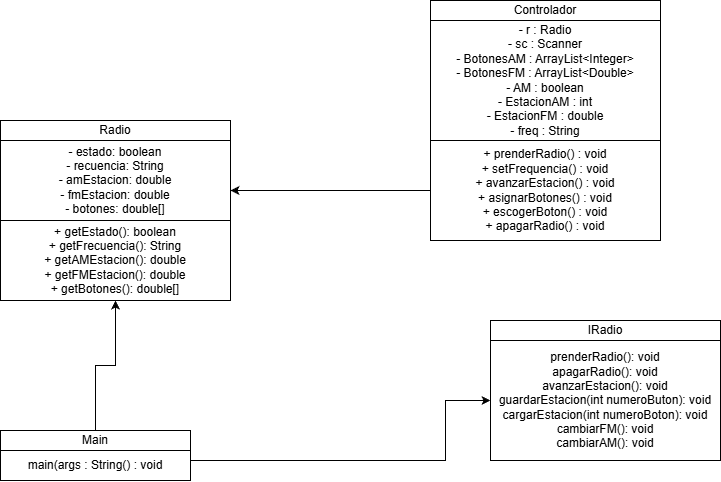

The diagram above was exported from draw.io. Its source (the exported page's mxGraphModel, read from the mxfile embedded in the PNG):
<mxGraphModel dx="1267" dy="640" grid="1" gridSize="10" guides="1" tooltips="1" connect="1" arrows="1" fold="1" page="1" pageScale="1" pageWidth="850" pageHeight="1100" math="0" shadow="0">
  <root>
    <mxCell id="0" />
    <mxCell id="1" parent="0" />
    <mxCell id="B9hMuU0O4W9F-dbplabT-4" edge="1" parent="1" source="5BBgd-kBovwvG6OStW2k-1" style="edgeStyle=orthogonalEdgeStyle;rounded=0;orthogonalLoop=1;jettySize=auto;html=1;entryX=0.5;entryY=1;entryDx=0;entryDy=0;" target="B9hMuU0O4W9F-dbplabT-3">
      <mxGeometry relative="1" as="geometry" />
    </mxCell>
    <mxCell id="B9hMuU0O4W9F-dbplabT-5" edge="1" parent="1" source="5BBgd-kBovwvG6OStW2k-1" style="edgeStyle=orthogonalEdgeStyle;rounded=0;orthogonalLoop=1;jettySize=auto;html=1;entryX=0;entryY=0.5;entryDx=0;entryDy=0;" target="5BBgd-kBovwvG6OStW2k-4">
      <mxGeometry relative="1" as="geometry">
        <Array as="points">
          <mxPoint x="135" y="590" />
          <mxPoint x="485" y="590" />
          <mxPoint x="485" y="530" />
        </Array>
      </mxGeometry>
    </mxCell>
    <mxCell id="5BBgd-kBovwvG6OStW2k-1" parent="1" style="rounded=0;whiteSpace=wrap;html=1;" value="Main" vertex="1">
      <mxGeometry height="20" width="190" x="40" y="560" as="geometry" />
    </mxCell>
    <mxCell id="5BBgd-kBovwvG6OStW2k-2" parent="1" style="rounded=0;whiteSpace=wrap;html=1;" value="main(args : String() : void" vertex="1">
      <mxGeometry height="30" width="190" x="40" y="580" as="geometry" />
    </mxCell>
    <mxCell id="5BBgd-kBovwvG6OStW2k-3" parent="1" style="rounded=0;whiteSpace=wrap;html=1;" value="IRadio" vertex="1">
      <mxGeometry height="20" width="230" x="530" y="450" as="geometry" />
    </mxCell>
    <mxCell id="5BBgd-kBovwvG6OStW2k-4" parent="1" style="rounded=0;whiteSpace=wrap;html=1;" value="prenderRadio(): void&lt;div&gt;apagarRadio(): void&lt;/div&gt;&lt;div&gt;avanzarEstacion(): void&lt;/div&gt;&lt;div&gt;guardarEstacion(int numeroButon): void&lt;/div&gt;&lt;div&gt;cargarEstacion(int numeroBoton): void&lt;/div&gt;&lt;div&gt;cambiarFM(): void&lt;/div&gt;&lt;div&gt;cambiarAM(): void&lt;/div&gt;" vertex="1">
      <mxGeometry height="120" width="230" x="530" y="470" as="geometry" />
    </mxCell>
    <mxCell id="B9hMuU0O4W9F-dbplabT-1" parent="1" style="rounded=0;whiteSpace=wrap;html=1;" value="Radio" vertex="1">
      <mxGeometry height="20" width="230" x="40" y="250" as="geometry" />
    </mxCell>
    <mxCell id="B9hMuU0O4W9F-dbplabT-2" parent="1" style="rounded=0;whiteSpace=wrap;html=1;" value="- estado: boolean&lt;div&gt;- recuencia: String&lt;/div&gt;&lt;div&gt;- amEstacion: double&lt;/div&gt;&lt;div&gt;- fmEstacion: double&lt;/div&gt;&lt;div&gt;- botones: double[]&lt;/div&gt;" vertex="1">
      <mxGeometry height="80" width="230" x="40" y="270" as="geometry" />
    </mxCell>
    <mxCell id="B9hMuU0O4W9F-dbplabT-3" parent="1" style="rounded=0;whiteSpace=wrap;html=1;" value="+ getEstado(): boolean&lt;div&gt;+&amp;nbsp;getFrecuencia(): String&lt;/div&gt;&lt;div&gt;+ getAMEstacion(): double&lt;/div&gt;&lt;div&gt;+ getFMEstacion(): double&lt;/div&gt;&lt;div&gt;+ getBotones(): double[]&lt;/div&gt;" vertex="1">
      <mxGeometry height="80" width="230" x="40" y="350" as="geometry" />
    </mxCell>
    <mxCell id="a2Xl0uvzcRZS6E8PbQ0K-5" connectable="0" parent="1" style="group" value="" vertex="1">
      <mxGeometry height="240" width="230" x="470" y="130" as="geometry" />
    </mxCell>
    <mxCell id="a2Xl0uvzcRZS6E8PbQ0K-1" parent="a2Xl0uvzcRZS6E8PbQ0K-5" style="rounded=0;whiteSpace=wrap;html=1;" value="Controlador" vertex="1">
      <mxGeometry height="20" width="230" as="geometry" />
    </mxCell>
    <mxCell id="a2Xl0uvzcRZS6E8PbQ0K-2" parent="a2Xl0uvzcRZS6E8PbQ0K-5" style="rounded=0;whiteSpace=wrap;html=1;" value="&lt;div&gt;- r : Radio&lt;/div&gt;&lt;div&gt;- sc : Scanner&lt;/div&gt;&lt;div&gt;- BotonesAM : ArrayList&amp;lt;Integer&amp;gt;&lt;/div&gt;&lt;div&gt;- BotonesFM : ArrayList&amp;lt;Double&amp;gt;&lt;/div&gt;&lt;div&gt;- AM : boolean&lt;/div&gt;&lt;div&gt;- EstacionAM : int&lt;/div&gt;&lt;div&gt;- EstacionFM : double&lt;/div&gt;&lt;div&gt;- freq : String&lt;/div&gt;" vertex="1">
      <mxGeometry height="120" width="230" y="20" as="geometry" />
    </mxCell>
    <mxCell id="a2Xl0uvzcRZS6E8PbQ0K-6" edge="1" parent="a2Xl0uvzcRZS6E8PbQ0K-5" source="a2Xl0uvzcRZS6E8PbQ0K-3" style="edgeStyle=orthogonalEdgeStyle;rounded=0;orthogonalLoop=1;jettySize=auto;html=1;">
      <mxGeometry relative="1" as="geometry">
        <mxPoint x="-200" y="190" as="targetPoint" />
      </mxGeometry>
    </mxCell>
    <mxCell id="a2Xl0uvzcRZS6E8PbQ0K-3" parent="a2Xl0uvzcRZS6E8PbQ0K-5" style="rounded=0;whiteSpace=wrap;html=1;" value="&lt;div&gt;+ prenderRadio() : void&lt;/div&gt;&lt;div&gt;+ setFrequencia() : void&lt;/div&gt;&lt;div&gt;+ avanzarEstacion() : void&lt;/div&gt;&lt;div&gt;+ asignarBotones() : void&lt;/div&gt;&lt;div&gt;+ escogerBoton() : void&lt;/div&gt;&lt;div&gt;+ apagarRadio() : void&lt;/div&gt;" vertex="1">
      <mxGeometry height="100" width="230" y="140" as="geometry" />
    </mxCell>
  </root>
</mxGraphModel>